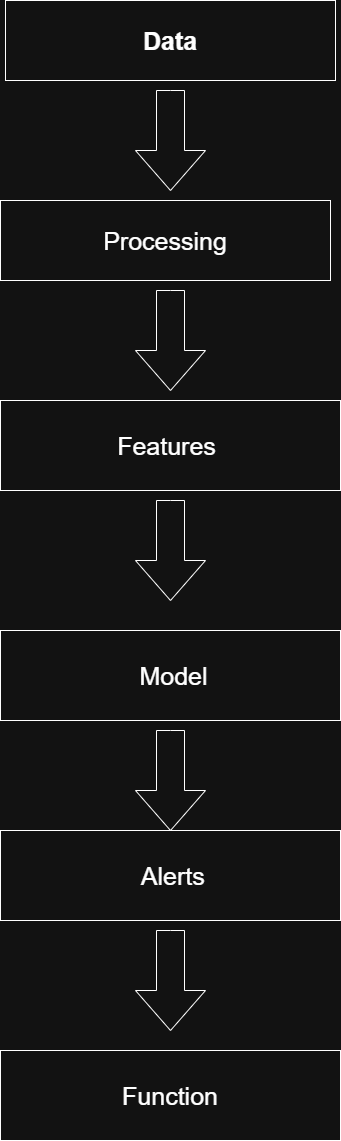

The diagram above was exported from draw.io. Its source (the exported page's mxGraphModel, read from the mxfile embedded in the PNG):
<mxGraphModel dx="1201" dy="730" grid="1" gridSize="10" guides="1" tooltips="1" connect="1" arrows="1" fold="1" page="1" pageScale="1" pageWidth="850" pageHeight="1100" math="0" shadow="0">
  <root>
    <mxCell id="0" />
    <mxCell id="1" parent="0" />
    <mxCell id="o65PkH2OmOw8T_876amb-1" parent="1" style="rounded=0;whiteSpace=wrap;html=1;" value="&lt;b&gt;&lt;font style=&quot;font-size: 25px;&quot;&gt;Data&lt;/font&gt;&lt;/b&gt;" vertex="1">
      <mxGeometry height="80" width="330" x="245" as="geometry" />
    </mxCell>
    <mxCell id="o65PkH2OmOw8T_876amb-3" parent="1" style="html=1;shadow=0;dashed=0;align=center;verticalAlign=middle;shape=mxgraph.arrows2.arrow;dy=0.6;dx=40;direction=south;notch=0;" value="" vertex="1">
      <mxGeometry height="100" width="70" x="375" y="90" as="geometry" />
    </mxCell>
    <mxCell id="o65PkH2OmOw8T_876amb-4" parent="1" style="rounded=0;whiteSpace=wrap;html=1;" value="&lt;font style=&quot;font-size: 25px;&quot;&gt;Processing&lt;/font&gt;" vertex="1">
      <mxGeometry height="80" width="330" x="240" y="200" as="geometry" />
    </mxCell>
    <mxCell id="o65PkH2OmOw8T_876amb-5" parent="1" style="html=1;shadow=0;dashed=0;align=center;verticalAlign=middle;shape=mxgraph.arrows2.arrow;dy=0.6;dx=40;direction=south;notch=0;" value="" vertex="1">
      <mxGeometry height="100" width="70" x="375" y="290" as="geometry" />
    </mxCell>
    <mxCell id="o65PkH2OmOw8T_876amb-6" parent="1" style="rounded=0;whiteSpace=wrap;html=1;" value="&lt;font style=&quot;font-size: 25px;&quot;&gt;Features&amp;nbsp;&lt;/font&gt;" vertex="1">
      <mxGeometry height="90" width="340" x="240" y="400" as="geometry" />
    </mxCell>
    <mxCell id="o65PkH2OmOw8T_876amb-7" parent="1" style="html=1;shadow=0;dashed=0;align=center;verticalAlign=middle;shape=mxgraph.arrows2.arrow;dy=0.6;dx=40;direction=south;notch=0;" value="" vertex="1">
      <mxGeometry height="100" width="70" x="375" y="500" as="geometry" />
    </mxCell>
    <mxCell id="o65PkH2OmOw8T_876amb-8" parent="1" style="rounded=0;whiteSpace=wrap;html=1;" value="&lt;font style=&quot;font-size: 25px;&quot;&gt;&amp;nbsp;Model&lt;/font&gt;" vertex="1">
      <mxGeometry height="90" width="340" x="240" y="630" as="geometry" />
    </mxCell>
    <mxCell id="o65PkH2OmOw8T_876amb-9" parent="1" style="html=1;shadow=0;dashed=0;align=center;verticalAlign=middle;shape=mxgraph.arrows2.arrow;dy=0.6;dx=40;direction=south;notch=0;" value="" vertex="1">
      <mxGeometry height="100" width="70" x="375" y="730" as="geometry" />
    </mxCell>
    <mxCell id="o65PkH2OmOw8T_876amb-10" parent="1" style="rounded=0;whiteSpace=wrap;html=1;" value="&lt;font style=&quot;font-size: 25px;&quot;&gt;&amp;nbsp; Alerts&amp;nbsp;&lt;/font&gt;" vertex="1">
      <mxGeometry height="90" width="340" x="240" y="830" as="geometry" />
    </mxCell>
    <mxCell id="o65PkH2OmOw8T_876amb-11" parent="1" style="html=1;shadow=0;dashed=0;align=center;verticalAlign=middle;shape=mxgraph.arrows2.arrow;dy=0.6;dx=40;direction=south;notch=0;" value="" vertex="1">
      <mxGeometry height="100" width="70" x="375" y="930" as="geometry" />
    </mxCell>
    <mxCell id="o65PkH2OmOw8T_876amb-12" parent="1" style="rounded=0;whiteSpace=wrap;html=1;" value="&lt;font style=&quot;font-size: 25px;&quot;&gt;Function&lt;/font&gt;" vertex="1">
      <mxGeometry height="90" width="340" x="240" y="1050" as="geometry" />
    </mxCell>
  </root>
</mxGraphModel>